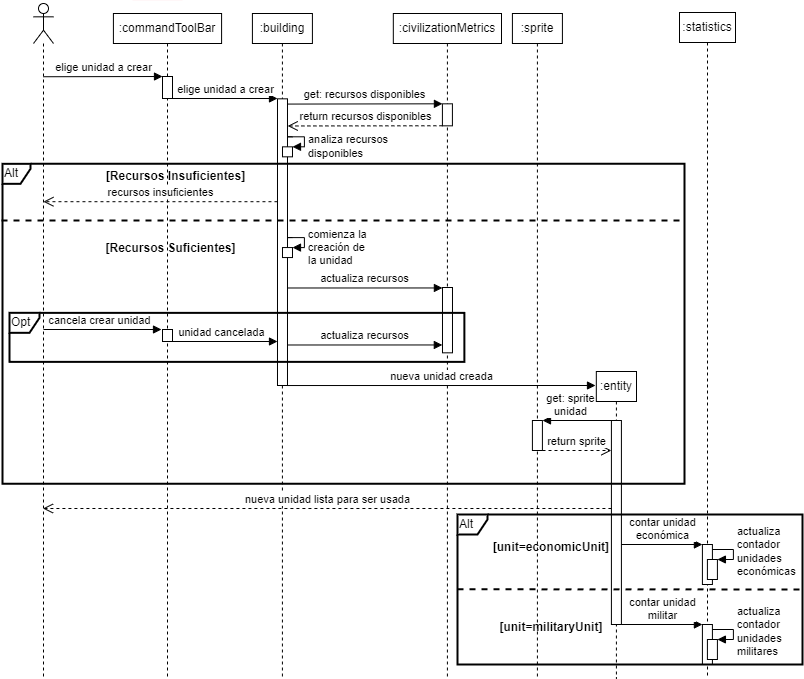

The diagram above was exported from draw.io. Its source (the exported page's mxGraphModel, read from the mxfile embedded in the PNG):
<mxGraphModel dx="1164" dy="784" grid="0" gridSize="10" guides="1" tooltips="1" connect="1" arrows="1" fold="1" page="0" pageScale="1" pageWidth="850" pageHeight="1100" math="0" shadow="0">
  <root>
    <mxCell id="0" />
    <mxCell id="1" parent="0" />
    <mxCell id="eAyz69rs6PazdvYqWYd7-1" value="" style="shape=umlLifeline;participant=umlActor;perimeter=lifelinePerimeter;whiteSpace=wrap;html=1;container=1;collapsible=0;recursiveResize=0;verticalAlign=top;spacingTop=36;outlineConnect=0;" parent="1" vertex="1">
      <mxGeometry x="50" y="65" width="20" height="675" as="geometry" />
    </mxCell>
    <mxCell id="eAyz69rs6PazdvYqWYd7-4" value=":building" style="shape=umlLifeline;perimeter=lifelinePerimeter;whiteSpace=wrap;html=1;container=1;collapsible=0;recursiveResize=0;outlineConnect=0;size=30;" parent="1" vertex="1">
      <mxGeometry x="268.91" y="75" width="60" height="665" as="geometry" />
    </mxCell>
    <mxCell id="eAyz69rs6PazdvYqWYd7-18" value=":civilizationMetrics" style="shape=umlLifeline;perimeter=lifelinePerimeter;whiteSpace=wrap;html=1;container=1;collapsible=0;recursiveResize=0;outlineConnect=0;size=30;" parent="1" vertex="1">
      <mxGeometry x="409.82" y="75" width="108.18" height="665" as="geometry" />
    </mxCell>
    <mxCell id="eAyz69rs6PazdvYqWYd7-29" value=":sprite" style="shape=umlLifeline;perimeter=lifelinePerimeter;whiteSpace=wrap;html=1;container=1;collapsible=0;recursiveResize=0;outlineConnect=0;size=30;" parent="1" vertex="1">
      <mxGeometry x="528.91" y="75" width="50" height="665" as="geometry" />
    </mxCell>
    <mxCell id="eAyz69rs6PazdvYqWYd7-35" value="" style="html=1;points=[];perimeter=orthogonalPerimeter;" parent="1" vertex="1">
      <mxGeometry x="293.99" y="160.33" width="10" height="286.67" as="geometry" />
    </mxCell>
    <mxCell id="eAyz69rs6PazdvYqWYd7-37" value="elige unidad a crear" style="html=1;verticalAlign=bottom;endArrow=block;exitX=1.006;exitY=0.998;exitDx=0;exitDy=0;exitPerimeter=0;" parent="1" edge="1">
      <mxGeometry width="80" relative="1" as="geometry">
        <mxPoint x="60.00000000000003" y="138.24000000000007" as="sourcePoint" />
        <mxPoint x="179" y="138" as="targetPoint" />
      </mxGeometry>
    </mxCell>
    <mxCell id="eAyz69rs6PazdvYqWYd7-40" value="" style="html=1;points=[];perimeter=orthogonalPerimeter;" parent="1" vertex="1">
      <mxGeometry x="458.99" y="349" width="10" height="65.33" as="geometry" />
    </mxCell>
    <mxCell id="xjyK9b6BZXGVI8jQ2iwY-11" value=":entity" style="shape=umlLifeline;perimeter=lifelinePerimeter;whiteSpace=wrap;html=1;container=1;collapsible=0;recursiveResize=0;outlineConnect=0;size=30;" parent="1" vertex="1">
      <mxGeometry x="612.82" y="433" width="40.18" height="307" as="geometry" />
    </mxCell>
    <mxCell id="xjyK9b6BZXGVI8jQ2iwY-14" value="" style="html=1;points=[];perimeter=orthogonalPerimeter;" parent="1" vertex="1">
      <mxGeometry x="627.91" y="482" width="10" height="204" as="geometry" />
    </mxCell>
    <mxCell id="xjyK9b6BZXGVI8jQ2iwY-16" value="" style="html=1;points=[];perimeter=orthogonalPerimeter;" parent="1" vertex="1">
      <mxGeometry x="548.91" y="482" width="10" height="30" as="geometry" />
    </mxCell>
    <mxCell id="xjyK9b6BZXGVI8jQ2iwY-18" value="get: sprite&lt;br&gt;unidad" style="html=1;verticalAlign=bottom;endArrow=block;endFill=1;startArrow=none;startFill=0;" parent="1" source="xjyK9b6BZXGVI8jQ2iwY-14" edge="1">
      <mxGeometry x="0.1823" width="80" relative="1" as="geometry">
        <mxPoint x="669" y="482" as="sourcePoint" />
        <mxPoint x="559" y="482" as="targetPoint" />
        <mxPoint as="offset" />
      </mxGeometry>
    </mxCell>
    <mxCell id="xjyK9b6BZXGVI8jQ2iwY-19" value="return sprite" style="html=1;verticalAlign=bottom;endArrow=open;dashed=1;endSize=8;endFill=0;startArrow=none;startFill=0;" parent="1" target="xjyK9b6BZXGVI8jQ2iwY-14" edge="1">
      <mxGeometry relative="1" as="geometry">
        <mxPoint x="559" y="512" as="sourcePoint" />
        <mxPoint x="669" y="512" as="targetPoint" />
      </mxGeometry>
    </mxCell>
    <mxCell id="TlB5g_BoKaQg1Z2G4fIy-1" value="" style="endArrow=none;html=1;jumpSize=6;strokeColor=#FFF7F8;" parent="1" edge="1">
      <mxGeometry width="50" height="50" relative="1" as="geometry">
        <mxPoint x="148.99" y="61.999999999999986" as="sourcePoint" />
        <mxPoint x="198.99" y="61.999999999999986" as="targetPoint" />
      </mxGeometry>
    </mxCell>
    <mxCell id="Gkd_1cL8tDLX7vjChmQ1-1" value="Opt" style="shape=umlFrame;whiteSpace=wrap;html=1;width=30;height=20;strokeWidth=2;align=left;" parent="1" vertex="1">
      <mxGeometry x="26" y="374.33" width="454.91" height="49" as="geometry" />
    </mxCell>
    <mxCell id="TVGQjpaccnpJLSZWC1I0-2" value="" style="html=1;points=[];perimeter=orthogonalPerimeter;" parent="1" vertex="1">
      <mxGeometry x="458.90999999999997" y="165.33" width="10" height="22" as="geometry" />
    </mxCell>
    <mxCell id="TVGQjpaccnpJLSZWC1I0-3" value="get: recursos disponibles" style="html=1;verticalAlign=bottom;endArrow=block;exitX=1.006;exitY=0.998;exitDx=0;exitDy=0;exitPerimeter=0;entryX=0.002;entryY=-0.001;entryDx=0;entryDy=0;entryPerimeter=0;" parent="1" target="TVGQjpaccnpJLSZWC1I0-2" edge="1">
      <mxGeometry width="80" relative="1" as="geometry">
        <mxPoint x="303.98999999999995" y="165.57000000000005" as="sourcePoint" />
        <mxPoint x="800.91" y="165.33" as="targetPoint" />
      </mxGeometry>
    </mxCell>
    <mxCell id="TVGQjpaccnpJLSZWC1I0-4" value="return recursos disponibles" style="html=1;verticalAlign=bottom;endArrow=open;dashed=1;endSize=8;entryX=1.021;entryY=0.251;entryDx=0;entryDy=0;entryPerimeter=0;exitX=-0.002;exitY=0.997;exitDx=0;exitDy=0;exitPerimeter=0;" parent="1" source="TVGQjpaccnpJLSZWC1I0-2" edge="1">
      <mxGeometry relative="1" as="geometry">
        <mxPoint x="830.91" y="187.33" as="sourcePoint" />
        <mxPoint x="304.19999999999993" y="187.47" as="targetPoint" />
      </mxGeometry>
    </mxCell>
    <mxCell id="TVGQjpaccnpJLSZWC1I0-5" value="" style="html=1;points=[];perimeter=orthogonalPerimeter;" parent="1" vertex="1">
      <mxGeometry x="298.99" y="208.33" width="10" height="10" as="geometry" />
    </mxCell>
    <mxCell id="TVGQjpaccnpJLSZWC1I0-6" value="analiza&amp;nbsp;&lt;span style=&quot;text-align: center&quot;&gt;recursos&lt;br&gt;disponibles&lt;/span&gt;" style="edgeStyle=orthogonalEdgeStyle;html=1;align=left;spacingLeft=2;endArrow=block;rounded=0;entryX=1;entryY=0;" parent="1" target="TVGQjpaccnpJLSZWC1I0-5" edge="1">
      <mxGeometry x="0.457" relative="1" as="geometry">
        <mxPoint x="308.90999999999997" y="198.33" as="sourcePoint" />
        <Array as="points">
          <mxPoint x="303.90999999999997" y="198.33" />
          <mxPoint x="320.90999999999997" y="198.33" />
          <mxPoint x="320.90999999999997" y="208.33" />
        </Array>
        <mxPoint as="offset" />
      </mxGeometry>
    </mxCell>
    <mxCell id="TVGQjpaccnpJLSZWC1I0-10" value="" style="endArrow=none;dashed=1;html=1;strokeWidth=2;" parent="1" edge="1">
      <mxGeometry width="50" height="50" relative="1" as="geometry">
        <mxPoint x="18" y="282" as="sourcePoint" />
        <mxPoint x="701" y="282" as="targetPoint" />
      </mxGeometry>
    </mxCell>
    <mxCell id="TVGQjpaccnpJLSZWC1I0-11" value="actualiza recursos" style="html=1;verticalAlign=bottom;endArrow=block;exitX=1.006;exitY=0.998;exitDx=0;exitDy=0;exitPerimeter=0;entryX=-0.008;entryY=0.006;entryDx=0;entryDy=0;entryPerimeter=0;" parent="1" edge="1">
      <mxGeometry width="80" relative="1" as="geometry">
        <mxPoint x="303.9899999999999" y="349.48999999999995" as="sourcePoint" />
        <mxPoint x="458.90999999999997" y="349.46199999999993" as="targetPoint" />
      </mxGeometry>
    </mxCell>
    <mxCell id="TVGQjpaccnpJLSZWC1I0-14" value="&lt;b&gt;[Recursos Suficientes]&lt;/b&gt;" style="text;html=1;align=center;verticalAlign=middle;resizable=0;points=[];autosize=1;strokeColor=none;" parent="1" vertex="1">
      <mxGeometry x="117" y="301.16" width="140" height="18" as="geometry" />
    </mxCell>
    <mxCell id="ER6YYtSODE7nX0N1kkCO-1" value="actualiza recursos" style="html=1;verticalAlign=bottom;endArrow=block;exitX=1.006;exitY=0.998;exitDx=0;exitDy=0;exitPerimeter=0;entryX=-0.008;entryY=0.006;entryDx=0;entryDy=0;entryPerimeter=0;" parent="1" edge="1">
      <mxGeometry width="80" relative="1" as="geometry">
        <mxPoint x="303.9099999999999" y="406.48999999999995" as="sourcePoint" />
        <mxPoint x="458.83000000000004" y="406.46199999999993" as="targetPoint" />
      </mxGeometry>
    </mxCell>
    <mxCell id="u388wJSI39pEE9wdA4P0-1" value=":commandToolBar" style="shape=umlLifeline;perimeter=lifelinePerimeter;whiteSpace=wrap;html=1;container=1;collapsible=0;recursiveResize=0;outlineConnect=0;size=30;" parent="1" vertex="1">
      <mxGeometry x="129.91" y="75" width="108.18" height="665" as="geometry" />
    </mxCell>
    <mxCell id="u388wJSI39pEE9wdA4P0-2" value="" style="html=1;points=[];perimeter=orthogonalPerimeter;" parent="1" vertex="1">
      <mxGeometry x="178.99999999999994" y="138" width="10" height="22" as="geometry" />
    </mxCell>
    <mxCell id="u388wJSI39pEE9wdA4P0-3" value="elige unidad a crear" style="html=1;verticalAlign=bottom;endArrow=block;" parent="1" edge="1">
      <mxGeometry width="80" relative="1" as="geometry">
        <mxPoint x="189" y="160" as="sourcePoint" />
        <mxPoint x="294" y="160" as="targetPoint" />
      </mxGeometry>
    </mxCell>
    <mxCell id="TVGQjpaccnpJLSZWC1I0-8" value="recursos insuficientes" style="html=1;verticalAlign=bottom;endArrow=open;dashed=1;endSize=8;exitX=-0.003;exitY=0.414;exitDx=0;exitDy=0;exitPerimeter=0;" parent="1" edge="1">
      <mxGeometry relative="1" as="geometry">
        <mxPoint x="293.9599999999999" y="263.20000000000005" as="sourcePoint" />
        <mxPoint x="59.928571428571445" y="263.20000000000005" as="targetPoint" />
      </mxGeometry>
    </mxCell>
    <mxCell id="TVGQjpaccnpJLSZWC1I0-13" value="&lt;b&gt;[Recursos Insuficientes]&lt;/b&gt;" style="text;html=1;align=center;verticalAlign=middle;resizable=0;points=[];autosize=1;strokeColor=none;" parent="1" vertex="1">
      <mxGeometry x="117" y="229" width="149" height="18" as="geometry" />
    </mxCell>
    <mxCell id="Gkd_1cL8tDLX7vjChmQ1-4" value="cancela crear unidad" style="html=1;verticalAlign=bottom;endArrow=block;" parent="1" edge="1">
      <mxGeometry x="-0.0508" width="80" relative="1" as="geometry">
        <mxPoint x="60" y="391" as="sourcePoint" />
        <mxPoint x="178" y="391" as="targetPoint" />
        <mxPoint as="offset" />
      </mxGeometry>
    </mxCell>
    <mxCell id="u388wJSI39pEE9wdA4P0-4" value="" style="html=1;points=[];perimeter=orthogonalPerimeter;" parent="1" vertex="1">
      <mxGeometry x="179" y="391" width="10" height="12" as="geometry" />
    </mxCell>
    <mxCell id="u388wJSI39pEE9wdA4P0-5" value="" style="html=1;points=[];perimeter=orthogonalPerimeter;" parent="1" vertex="1">
      <mxGeometry x="298.99" y="309.05" width="10" height="10" as="geometry" />
    </mxCell>
    <mxCell id="u388wJSI39pEE9wdA4P0-6" value="comienza la&lt;br&gt;creación de&lt;br&gt;la unidad" style="edgeStyle=orthogonalEdgeStyle;html=1;align=left;spacingLeft=2;endArrow=block;rounded=0;entryX=1;entryY=0;" parent="1" target="u388wJSI39pEE9wdA4P0-5" edge="1">
      <mxGeometry x="0.457" relative="1" as="geometry">
        <mxPoint x="308.90999999999985" y="299.05000000000007" as="sourcePoint" />
        <Array as="points">
          <mxPoint x="303.90999999999997" y="299.05" />
          <mxPoint x="320.90999999999997" y="299.05" />
          <mxPoint x="320.90999999999997" y="309.05" />
        </Array>
        <mxPoint as="offset" />
      </mxGeometry>
    </mxCell>
    <mxCell id="u388wJSI39pEE9wdA4P0-7" value="unidad cancelada" style="html=1;verticalAlign=bottom;endArrow=block;" parent="1" edge="1">
      <mxGeometry x="-0.0667" width="80" relative="1" as="geometry">
        <mxPoint x="189" y="403" as="sourcePoint" />
        <mxPoint x="294" y="403" as="targetPoint" />
        <mxPoint as="offset" />
      </mxGeometry>
    </mxCell>
    <mxCell id="u388wJSI39pEE9wdA4P0-8" value="nueva unidad creada" style="html=1;verticalAlign=bottom;endArrow=block;exitX=1.006;exitY=0.998;exitDx=0;exitDy=0;exitPerimeter=0;" parent="1" edge="1">
      <mxGeometry width="80" relative="1" as="geometry">
        <mxPoint x="303.98999999999984" y="447.03000000000003" as="sourcePoint" />
        <mxPoint x="612" y="447" as="targetPoint" />
      </mxGeometry>
    </mxCell>
    <mxCell id="kCsQOI9Z2uySGnVvqyZn-1" value=":statistics" style="shape=umlLifeline;perimeter=lifelinePerimeter;whiteSpace=wrap;html=1;container=1;collapsible=0;recursiveResize=0;outlineConnect=0;size=30;" parent="1" vertex="1">
      <mxGeometry x="696" y="74" width="56" height="666" as="geometry" />
    </mxCell>
    <mxCell id="kCsQOI9Z2uySGnVvqyZn-5" value="" style="html=1;points=[];perimeter=orthogonalPerimeter;" parent="1" vertex="1">
      <mxGeometry x="718.91" y="606" width="10" height="40" as="geometry" />
    </mxCell>
    <mxCell id="kCsQOI9Z2uySGnVvqyZn-6" value="" style="html=1;points=[];perimeter=orthogonalPerimeter;" parent="1" vertex="1">
      <mxGeometry x="723.91" y="621" width="10" height="20" as="geometry" />
    </mxCell>
    <mxCell id="kCsQOI9Z2uySGnVvqyZn-7" value="actualiza&lt;br&gt;contador&lt;br&gt;unidades&lt;br&gt;económicas" style="edgeStyle=orthogonalEdgeStyle;html=1;align=left;spacingLeft=2;endArrow=block;rounded=0;entryX=1;entryY=0;" parent="1" target="kCsQOI9Z2uySGnVvqyZn-6" edge="1">
      <mxGeometry relative="1" as="geometry">
        <mxPoint x="728.91" y="610.9999999999999" as="sourcePoint" />
        <Array as="points">
          <mxPoint x="749.91" y="610.72" />
          <mxPoint x="749.91" y="620.72" />
        </Array>
      </mxGeometry>
    </mxCell>
    <mxCell id="kCsQOI9Z2uySGnVvqyZn-8" value="contar unidad&lt;br&gt;económica" style="html=1;verticalAlign=bottom;endArrow=block;" parent="1" target="kCsQOI9Z2uySGnVvqyZn-5" edge="1">
      <mxGeometry width="80" relative="1" as="geometry">
        <mxPoint x="637.91" y="606" as="sourcePoint" />
        <mxPoint x="767.91" y="606" as="targetPoint" />
      </mxGeometry>
    </mxCell>
    <mxCell id="kCsQOI9Z2uySGnVvqyZn-9" value="" style="html=1;points=[];perimeter=orthogonalPerimeter;" parent="1" vertex="1">
      <mxGeometry x="718.91" y="686" width="10" height="40" as="geometry" />
    </mxCell>
    <mxCell id="kCsQOI9Z2uySGnVvqyZn-10" value="" style="html=1;points=[];perimeter=orthogonalPerimeter;" parent="1" vertex="1">
      <mxGeometry x="723.91" y="701" width="10" height="20" as="geometry" />
    </mxCell>
    <mxCell id="kCsQOI9Z2uySGnVvqyZn-11" value="actualiza&lt;br&gt;contador&lt;br&gt;unidades&lt;br&gt;militares" style="edgeStyle=orthogonalEdgeStyle;html=1;align=left;spacingLeft=2;endArrow=block;rounded=0;entryX=1;entryY=0;" parent="1" target="kCsQOI9Z2uySGnVvqyZn-10" edge="1">
      <mxGeometry relative="1" as="geometry">
        <mxPoint x="728.9099999999999" y="690.9999999999998" as="sourcePoint" />
        <Array as="points">
          <mxPoint x="749.91" y="690.72" />
          <mxPoint x="749.91" y="700.72" />
        </Array>
      </mxGeometry>
    </mxCell>
    <mxCell id="kCsQOI9Z2uySGnVvqyZn-12" value="contar unidad&lt;br&gt;militar" style="html=1;verticalAlign=bottom;endArrow=block;" parent="1" target="kCsQOI9Z2uySGnVvqyZn-9" edge="1">
      <mxGeometry width="80" relative="1" as="geometry">
        <mxPoint x="637.9099999999999" y="686" as="sourcePoint" />
        <mxPoint x="767.91" y="686" as="targetPoint" />
      </mxGeometry>
    </mxCell>
    <mxCell id="kCsQOI9Z2uySGnVvqyZn-15" value="[unit=economicUnit]" style="text;align=center;fontStyle=1;verticalAlign=middle;spacingLeft=3;spacingRight=3;strokeColor=none;rotatable=0;points=[[0,0.5],[1,0.5]];portConstraint=eastwest;" parent="1" vertex="1">
      <mxGeometry x="507.90999999999997" y="595" width="120" height="26" as="geometry" />
    </mxCell>
    <mxCell id="kCsQOI9Z2uySGnVvqyZn-16" value="[unit=militaryUnit]" style="text;align=center;fontStyle=1;verticalAlign=middle;spacingLeft=3;spacingRight=3;strokeColor=none;rotatable=0;points=[[0,0.5],[1,0.5]];portConstraint=eastwest;" parent="1" vertex="1">
      <mxGeometry x="507.90999999999997" y="675" width="120" height="26" as="geometry" />
    </mxCell>
    <mxCell id="kCsQOI9Z2uySGnVvqyZn-17" value="" style="html=1;verticalAlign=bottom;endArrow=none;endFill=0;dashed=1;strokeWidth=2;" parent="1" edge="1">
      <mxGeometry width="80" relative="1" as="geometry">
        <mxPoint x="473.9999999999999" y="650.76" as="sourcePoint" />
        <mxPoint x="819" y="651" as="targetPoint" />
      </mxGeometry>
    </mxCell>
    <mxCell id="kCsQOI9Z2uySGnVvqyZn-18" value="nueva unidad lista para ser usada" style="html=1;verticalAlign=bottom;endArrow=open;dashed=1;endSize=8;" parent="1" target="eAyz69rs6PazdvYqWYd7-1" edge="1">
      <mxGeometry relative="1" as="geometry">
        <mxPoint x="627.91" y="570" as="sourcePoint" />
        <mxPoint x="79.99857142857144" y="570" as="targetPoint" />
      </mxGeometry>
    </mxCell>
    <mxCell id="kCsQOI9Z2uySGnVvqyZn-13" value="Alt" style="shape=umlFrame;whiteSpace=wrap;html=1;width=30;height=20;align=left;strokeWidth=2;" parent="1" vertex="1">
      <mxGeometry x="474" y="576" width="345" height="150" as="geometry" />
    </mxCell>
    <mxCell id="TVGQjpaccnpJLSZWC1I0-7" value="Alt" style="shape=umlFrame;whiteSpace=wrap;html=1;width=28;height=20;strokeWidth=2;align=left;" parent="1" vertex="1">
      <mxGeometry x="19" y="225.33" width="682" height="320" as="geometry" />
    </mxCell>
  </root>
</mxGraphModel>